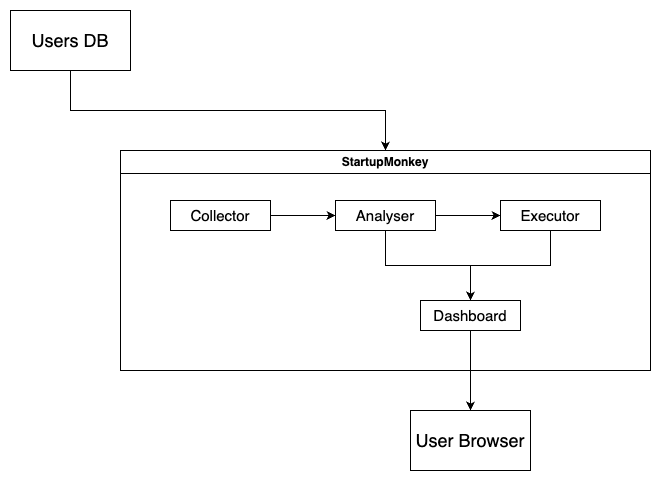

The diagram above was exported from draw.io. Its source (the exported page's mxGraphModel, read from the mxfile embedded in the PNG):
<mxGraphModel dx="927" dy="600" grid="1" gridSize="10" guides="1" tooltips="1" connect="1" arrows="1" fold="1" page="1" pageScale="1" pageWidth="1169" pageHeight="827" math="0" shadow="0">
  <root>
    <mxCell id="WIyWlLk6GJQsqaUBKTNV-0" />
    <mxCell id="WIyWlLk6GJQsqaUBKTNV-1" parent="WIyWlLk6GJQsqaUBKTNV-0" />
    <mxCell id="V9Ws7wzTMvWADeGDvIV--3" style="edgeStyle=orthogonalEdgeStyle;rounded=0;orthogonalLoop=1;jettySize=auto;html=1;exitX=0.5;exitY=1;exitDx=0;exitDy=0;entryX=0.5;entryY=0;entryDx=0;entryDy=0;" edge="1" parent="WIyWlLk6GJQsqaUBKTNV-1" source="V9Ws7wzTMvWADeGDvIV--1" target="V9Ws7wzTMvWADeGDvIV--2">
      <mxGeometry relative="1" as="geometry" />
    </mxCell>
    <mxCell id="V9Ws7wzTMvWADeGDvIV--1" value="&lt;font style=&quot;font-size: 18px;&quot;&gt;Users DB&lt;/font&gt;" style="rounded=0;whiteSpace=wrap;html=1;" vertex="1" parent="WIyWlLk6GJQsqaUBKTNV-1">
      <mxGeometry x="240" y="80" width="120" height="60" as="geometry" />
    </mxCell>
    <mxCell id="V9Ws7wzTMvWADeGDvIV--2" value="StartupMonkey" style="swimlane;whiteSpace=wrap;html=1;" vertex="1" parent="WIyWlLk6GJQsqaUBKTNV-1">
      <mxGeometry x="350" y="220" width="530" height="220" as="geometry" />
    </mxCell>
    <mxCell id="V9Ws7wzTMvWADeGDvIV--13" style="edgeStyle=orthogonalEdgeStyle;rounded=0;orthogonalLoop=1;jettySize=auto;html=1;exitX=0.5;exitY=1;exitDx=0;exitDy=0;entryX=0.5;entryY=0;entryDx=0;entryDy=0;" edge="1" parent="V9Ws7wzTMvWADeGDvIV--2" source="V9Ws7wzTMvWADeGDvIV--5" target="V9Ws7wzTMvWADeGDvIV--9">
      <mxGeometry relative="1" as="geometry" />
    </mxCell>
    <mxCell id="V9Ws7wzTMvWADeGDvIV--5" value="&lt;font style=&quot;font-size: 15px;&quot;&gt;Executor&lt;/font&gt;" style="rounded=0;whiteSpace=wrap;html=1;" vertex="1" parent="V9Ws7wzTMvWADeGDvIV--2">
      <mxGeometry x="380" y="50" width="100" height="30" as="geometry" />
    </mxCell>
    <mxCell id="V9Ws7wzTMvWADeGDvIV--8" value="" style="edgeStyle=orthogonalEdgeStyle;rounded=0;orthogonalLoop=1;jettySize=auto;html=1;" edge="1" parent="V9Ws7wzTMvWADeGDvIV--2" source="V9Ws7wzTMvWADeGDvIV--6" target="V9Ws7wzTMvWADeGDvIV--5">
      <mxGeometry relative="1" as="geometry" />
    </mxCell>
    <mxCell id="V9Ws7wzTMvWADeGDvIV--12" style="edgeStyle=orthogonalEdgeStyle;rounded=0;orthogonalLoop=1;jettySize=auto;html=1;exitX=0.5;exitY=1;exitDx=0;exitDy=0;entryX=0.5;entryY=0;entryDx=0;entryDy=0;" edge="1" parent="V9Ws7wzTMvWADeGDvIV--2" source="V9Ws7wzTMvWADeGDvIV--6" target="V9Ws7wzTMvWADeGDvIV--9">
      <mxGeometry relative="1" as="geometry" />
    </mxCell>
    <mxCell id="V9Ws7wzTMvWADeGDvIV--6" value="&lt;font style=&quot;font-size: 15px;&quot;&gt;Analyser&lt;/font&gt;" style="rounded=0;whiteSpace=wrap;html=1;" vertex="1" parent="V9Ws7wzTMvWADeGDvIV--2">
      <mxGeometry x="215" y="50" width="100" height="30" as="geometry" />
    </mxCell>
    <mxCell id="V9Ws7wzTMvWADeGDvIV--7" value="" style="edgeStyle=orthogonalEdgeStyle;rounded=0;orthogonalLoop=1;jettySize=auto;html=1;" edge="1" parent="V9Ws7wzTMvWADeGDvIV--2" source="V9Ws7wzTMvWADeGDvIV--4" target="V9Ws7wzTMvWADeGDvIV--6">
      <mxGeometry relative="1" as="geometry" />
    </mxCell>
    <mxCell id="V9Ws7wzTMvWADeGDvIV--4" value="&lt;font style=&quot;font-size: 15px;&quot;&gt;Collector&lt;/font&gt;" style="rounded=0;whiteSpace=wrap;html=1;" vertex="1" parent="V9Ws7wzTMvWADeGDvIV--2">
      <mxGeometry x="50" y="50" width="100" height="30" as="geometry" />
    </mxCell>
    <mxCell id="V9Ws7wzTMvWADeGDvIV--9" value="&lt;font style=&quot;font-size: 15px;&quot;&gt;Dashboard&lt;/font&gt;" style="rounded=0;whiteSpace=wrap;html=1;" vertex="1" parent="V9Ws7wzTMvWADeGDvIV--2">
      <mxGeometry x="300" y="150" width="100" height="30" as="geometry" />
    </mxCell>
    <mxCell id="V9Ws7wzTMvWADeGDvIV--14" value="&lt;font style=&quot;font-size: 18px;&quot;&gt;User Browser&lt;/font&gt;" style="rounded=0;whiteSpace=wrap;html=1;" vertex="1" parent="WIyWlLk6GJQsqaUBKTNV-1">
      <mxGeometry x="640" y="480" width="120" height="60" as="geometry" />
    </mxCell>
    <mxCell id="V9Ws7wzTMvWADeGDvIV--15" value="" style="edgeStyle=orthogonalEdgeStyle;rounded=0;orthogonalLoop=1;jettySize=auto;html=1;" edge="1" parent="WIyWlLk6GJQsqaUBKTNV-1" source="V9Ws7wzTMvWADeGDvIV--9" target="V9Ws7wzTMvWADeGDvIV--14">
      <mxGeometry relative="1" as="geometry" />
    </mxCell>
  </root>
</mxGraphModel>